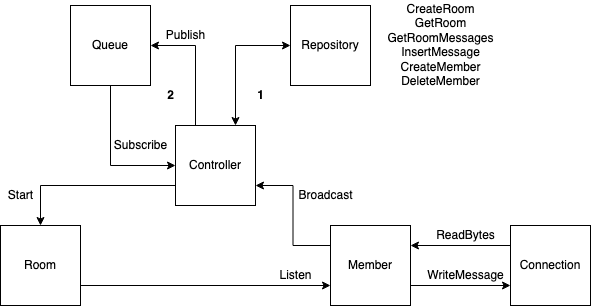

The diagram above was exported from draw.io. Its source (the exported page's mxGraphModel, read from the mxfile embedded in the PNG):
<mxGraphModel dx="1343" dy="655" grid="1" gridSize="10" guides="1" tooltips="1" connect="1" arrows="1" fold="1" page="1" pageScale="1" pageWidth="850" pageHeight="1100" math="0" shadow="0">
  <root>
    <mxCell id="0" />
    <mxCell id="1" parent="0" />
    <mxCell id="Ql4hPHlraqLqIfZ2taE5-49" style="edgeStyle=orthogonalEdgeStyle;rounded=0;orthogonalLoop=1;jettySize=auto;html=1;exitX=0.75;exitY=0;exitDx=0;exitDy=0;entryX=0;entryY=0.5;entryDx=0;entryDy=0;startArrow=classic;startFill=1;endArrow=classic;endFill=1;" edge="1" parent="1" source="Ql4hPHlraqLqIfZ2taE5-1" target="Ql4hPHlraqLqIfZ2taE5-10">
      <mxGeometry relative="1" as="geometry" />
    </mxCell>
    <mxCell id="Ql4hPHlraqLqIfZ2taE5-52" style="edgeStyle=orthogonalEdgeStyle;rounded=0;orthogonalLoop=1;jettySize=auto;html=1;exitX=0.25;exitY=0;exitDx=0;exitDy=0;entryX=1;entryY=0.5;entryDx=0;entryDy=0;startArrow=none;startFill=0;endArrow=classic;endFill=1;" edge="1" parent="1" source="Ql4hPHlraqLqIfZ2taE5-1" target="Ql4hPHlraqLqIfZ2taE5-9">
      <mxGeometry relative="1" as="geometry" />
    </mxCell>
    <mxCell id="Ql4hPHlraqLqIfZ2taE5-56" style="edgeStyle=orthogonalEdgeStyle;rounded=0;orthogonalLoop=1;jettySize=auto;html=1;exitX=0;exitY=0.75;exitDx=0;exitDy=0;entryX=0.5;entryY=0;entryDx=0;entryDy=0;startArrow=none;startFill=0;endArrow=classic;endFill=1;" edge="1" parent="1" source="Ql4hPHlraqLqIfZ2taE5-1" target="Ql4hPHlraqLqIfZ2taE5-8">
      <mxGeometry relative="1" as="geometry" />
    </mxCell>
    <mxCell id="Ql4hPHlraqLqIfZ2taE5-1" value="Controller" style="whiteSpace=wrap;html=1;aspect=fixed;" vertex="1" parent="1">
      <mxGeometry x="345" y="170" width="80" height="80" as="geometry" />
    </mxCell>
    <mxCell id="Ql4hPHlraqLqIfZ2taE5-44" style="edgeStyle=orthogonalEdgeStyle;rounded=0;orthogonalLoop=1;jettySize=auto;html=1;exitX=0;exitY=0.25;exitDx=0;exitDy=0;entryX=1;entryY=0.75;entryDx=0;entryDy=0;startArrow=none;startFill=0;endArrow=classic;endFill=1;" edge="1" parent="1" source="Ql4hPHlraqLqIfZ2taE5-3" target="Ql4hPHlraqLqIfZ2taE5-1">
      <mxGeometry relative="1" as="geometry" />
    </mxCell>
    <mxCell id="Ql4hPHlraqLqIfZ2taE5-3" value="Member" style="whiteSpace=wrap;html=1;aspect=fixed;" vertex="1" parent="1">
      <mxGeometry x="500" y="270" width="80" height="80" as="geometry" />
    </mxCell>
    <mxCell id="Ql4hPHlraqLqIfZ2taE5-12" style="edgeStyle=orthogonalEdgeStyle;rounded=0;orthogonalLoop=1;jettySize=auto;html=1;exitX=0;exitY=0.25;exitDx=0;exitDy=0;entryX=1;entryY=0.25;entryDx=0;entryDy=0;" edge="1" parent="1" source="Ql4hPHlraqLqIfZ2taE5-5" target="Ql4hPHlraqLqIfZ2taE5-3">
      <mxGeometry relative="1" as="geometry" />
    </mxCell>
    <mxCell id="Ql4hPHlraqLqIfZ2taE5-13" style="edgeStyle=orthogonalEdgeStyle;rounded=0;orthogonalLoop=1;jettySize=auto;html=1;exitX=0;exitY=0.75;exitDx=0;exitDy=0;entryX=1;entryY=0.75;entryDx=0;entryDy=0;startArrow=classic;startFill=1;endArrow=none;endFill=0;" edge="1" parent="1" source="Ql4hPHlraqLqIfZ2taE5-5" target="Ql4hPHlraqLqIfZ2taE5-3">
      <mxGeometry relative="1" as="geometry" />
    </mxCell>
    <mxCell id="Ql4hPHlraqLqIfZ2taE5-5" value="Connection" style="whiteSpace=wrap;html=1;aspect=fixed;" vertex="1" parent="1">
      <mxGeometry x="680" y="270" width="80" height="80" as="geometry" />
    </mxCell>
    <mxCell id="Ql4hPHlraqLqIfZ2taE5-50" style="edgeStyle=orthogonalEdgeStyle;rounded=0;orthogonalLoop=1;jettySize=auto;html=1;exitX=1;exitY=0.75;exitDx=0;exitDy=0;entryX=0;entryY=0.75;entryDx=0;entryDy=0;startArrow=none;startFill=0;endArrow=classic;endFill=1;" edge="1" parent="1" source="Ql4hPHlraqLqIfZ2taE5-8" target="Ql4hPHlraqLqIfZ2taE5-3">
      <mxGeometry relative="1" as="geometry" />
    </mxCell>
    <mxCell id="Ql4hPHlraqLqIfZ2taE5-8" value="Room" style="whiteSpace=wrap;html=1;aspect=fixed;" vertex="1" parent="1">
      <mxGeometry x="170" y="270" width="80" height="80" as="geometry" />
    </mxCell>
    <mxCell id="Ql4hPHlraqLqIfZ2taE5-54" style="edgeStyle=orthogonalEdgeStyle;rounded=0;orthogonalLoop=1;jettySize=auto;html=1;exitX=0.5;exitY=1;exitDx=0;exitDy=0;entryX=0;entryY=0.5;entryDx=0;entryDy=0;startArrow=none;startFill=0;endArrow=classic;endFill=1;" edge="1" parent="1" source="Ql4hPHlraqLqIfZ2taE5-9" target="Ql4hPHlraqLqIfZ2taE5-1">
      <mxGeometry relative="1" as="geometry" />
    </mxCell>
    <mxCell id="Ql4hPHlraqLqIfZ2taE5-9" value="Queue" style="whiteSpace=wrap;html=1;aspect=fixed;" vertex="1" parent="1">
      <mxGeometry x="240" y="50" width="80" height="80" as="geometry" />
    </mxCell>
    <mxCell id="Ql4hPHlraqLqIfZ2taE5-10" value="Repository" style="whiteSpace=wrap;html=1;aspect=fixed;" vertex="1" parent="1">
      <mxGeometry x="460" y="50" width="80" height="80" as="geometry" />
    </mxCell>
    <mxCell id="Ql4hPHlraqLqIfZ2taE5-22" value="ReadBytes" style="text;html=1;align=center;verticalAlign=middle;resizable=0;points=[];autosize=1;strokeColor=none;fillColor=none;" vertex="1" parent="1">
      <mxGeometry x="600" y="270" width="70" height="20" as="geometry" />
    </mxCell>
    <mxCell id="Ql4hPHlraqLqIfZ2taE5-24" value="WriteMessage" style="text;html=1;align=center;verticalAlign=middle;resizable=0;points=[];autosize=1;strokeColor=none;fillColor=none;" vertex="1" parent="1">
      <mxGeometry x="590" y="310" width="90" height="20" as="geometry" />
    </mxCell>
    <mxCell id="Ql4hPHlraqLqIfZ2taE5-46" value="Broadcast" style="text;html=1;align=center;verticalAlign=middle;resizable=0;points=[];autosize=1;strokeColor=none;fillColor=none;" vertex="1" parent="1">
      <mxGeometry x="460" y="230" width="70" height="20" as="geometry" />
    </mxCell>
    <mxCell id="Ql4hPHlraqLqIfZ2taE5-51" value="Listen" style="text;html=1;align=center;verticalAlign=middle;resizable=0;points=[];autosize=1;strokeColor=none;fillColor=none;" vertex="1" parent="1">
      <mxGeometry x="440" y="310" width="50" height="20" as="geometry" />
    </mxCell>
    <mxCell id="Ql4hPHlraqLqIfZ2taE5-53" value="Publish" style="text;html=1;align=center;verticalAlign=middle;resizable=0;points=[];autosize=1;strokeColor=none;fillColor=none;" vertex="1" parent="1">
      <mxGeometry x="330" y="70" width="50" height="20" as="geometry" />
    </mxCell>
    <mxCell id="Ql4hPHlraqLqIfZ2taE5-55" value="Subscribe" style="text;html=1;align=center;verticalAlign=middle;resizable=0;points=[];autosize=1;strokeColor=none;fillColor=none;" vertex="1" parent="1">
      <mxGeometry x="275" y="180" width="70" height="20" as="geometry" />
    </mxCell>
    <mxCell id="Ql4hPHlraqLqIfZ2taE5-57" value="CreateRoom&lt;br&gt;GetRoom&lt;br&gt;&lt;div&gt;GetRoomMessages&lt;/div&gt;&lt;div&gt;InsertMessage&lt;br&gt;&lt;/div&gt;CreateMember&lt;br&gt;DeleteMember" style="text;html=1;align=center;verticalAlign=middle;resizable=0;points=[];autosize=1;strokeColor=none;fillColor=none;" vertex="1" parent="1">
      <mxGeometry x="550" y="45" width="120" height="90" as="geometry" />
    </mxCell>
    <mxCell id="Ql4hPHlraqLqIfZ2taE5-58" value="&lt;b&gt;1&lt;/b&gt;" style="text;html=1;align=center;verticalAlign=middle;resizable=0;points=[];autosize=1;strokeColor=none;fillColor=none;" vertex="1" parent="1">
      <mxGeometry x="420" y="130" width="20" height="20" as="geometry" />
    </mxCell>
    <mxCell id="Ql4hPHlraqLqIfZ2taE5-59" value="&lt;b&gt;2&lt;/b&gt;" style="text;html=1;align=center;verticalAlign=middle;resizable=0;points=[];autosize=1;strokeColor=none;fillColor=none;" vertex="1" parent="1">
      <mxGeometry x="330" y="130" width="20" height="20" as="geometry" />
    </mxCell>
    <mxCell id="Ql4hPHlraqLqIfZ2taE5-61" value="Start" style="text;html=1;align=center;verticalAlign=middle;resizable=0;points=[];autosize=1;strokeColor=none;fillColor=none;" vertex="1" parent="1">
      <mxGeometry x="170" y="230" width="40" height="20" as="geometry" />
    </mxCell>
  </root>
</mxGraphModel>